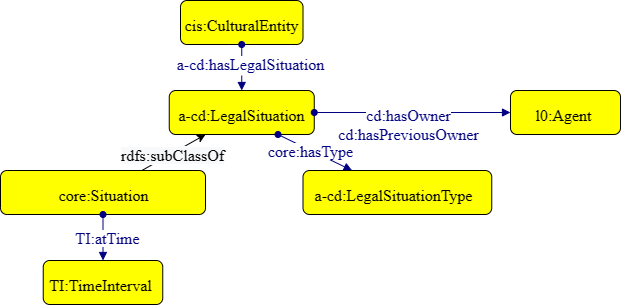

The diagram above was exported from draw.io. Its source (the exported page's mxGraphModel, read from the mxfile embedded in the PNG):
<mxGraphModel dx="712" dy="786" grid="1" gridSize="10" guides="1" tooltips="1" connect="1" arrows="1" fold="1" page="1" pageScale="1" pageWidth="827" pageHeight="1169" math="0" shadow="0">
  <root>
    <mxCell id="0" />
    <mxCell id="1" parent="0" />
    <mxCell id="pf1G6yhFHNmqPdeVp9xG-1" style="graphMlID=n4;shape=rect;rounded=1;arcsize=30;fillColor=#ffff00;strokeColor=#000000;strokeWidth=1.0" parent="1" vertex="1">
      <mxGeometry x="230" y="110" width="122.5" height="44" as="geometry" />
    </mxCell>
    <mxCell id="pf1G6yhFHNmqPdeVp9xG-2" value="cis:CulturalEntity" style="text;html=1;spacing=0;align=center;fontFamily=dialog;fontSize=16;fontStyle=0;fontColor=#000000" parent="pf1G6yhFHNmqPdeVp9xG-1" vertex="1">
      <mxGeometry x="27.740919858562" y="10.578125" width="67.01816028287591" height="22.84375" as="geometry" />
    </mxCell>
    <mxCell id="pf1G6yhFHNmqPdeVp9xG-3" value="v" style="graphMlID=e0;rounded=0;endArrow=block;strokeColor=#000080;strokeWidth=1.0;startArrow=oval;startFill=1;endFill=1;exitX=0.5;exitY=1;exitDx=0;exitDy=0;entryX=0.5;entryY=0;entryDx=0;entryDy=0;" parent="1" source="pf1G6yhFHNmqPdeVp9xG-1" target="pf1G6yhFHNmqPdeVp9xG-5" edge="1">
      <mxGeometry relative="1" as="geometry">
        <mxPoint x="288.90999999999997" y="377.08183758898736" as="sourcePoint" />
        <mxPoint x="308.90999999999974" y="200" as="targetPoint" />
      </mxGeometry>
    </mxCell>
    <mxCell id="pf1G6yhFHNmqPdeVp9xG-4" value="&lt;span style=&quot;background-color: rgb(255 , 255 , 255)&quot;&gt;a-cd:hasLegalSituation&lt;/span&gt;" style="text;html=1;spacing=0;align=center;fontFamily=dialog;fontSize=16;fontStyle=0;fontColor=#000080" parent="pf1G6yhFHNmqPdeVp9xG-3" vertex="1">
      <mxGeometry width="116.953125" height="22.84375" relative="1" as="geometry">
        <mxPoint x="-49.234824833182934" y="-17.001775716145985" as="offset" />
      </mxGeometry>
    </mxCell>
    <mxCell id="pf1G6yhFHNmqPdeVp9xG-5" style="graphMlID=n4;shape=rect;rounded=1;arcsize=30;fillColor=#ffff00;strokeColor=#000000;strokeWidth=1.0" parent="1" vertex="1">
      <mxGeometry x="218.75" y="200" width="145" height="44" as="geometry" />
    </mxCell>
    <mxCell id="pf1G6yhFHNmqPdeVp9xG-6" value="a-cd:LegalSituation" style="text;html=1;spacing=0;align=center;fontFamily=dialog;fontSize=16;fontStyle=0;fontColor=#000000" parent="pf1G6yhFHNmqPdeVp9xG-5" vertex="1">
      <mxGeometry x="32.836190852991756" y="10.578125" width="79.32761829401639" height="22.84375" as="geometry" />
    </mxCell>
    <mxCell id="pf1G6yhFHNmqPdeVp9xG-7" value="v" style="graphMlID=e0;rounded=0;endArrow=block;strokeColor=#000080;strokeWidth=1.0;startArrow=oval;startFill=1;endFill=1;exitX=1;exitY=0.5;exitDx=0;exitDy=0;" parent="1" source="pf1G6yhFHNmqPdeVp9xG-5" target="pf1G6yhFHNmqPdeVp9xG-9" edge="1">
      <mxGeometry relative="1" as="geometry">
        <mxPoint x="340" y="222" as="sourcePoint" />
        <mxPoint x="754.89" y="426" as="targetPoint" />
      </mxGeometry>
    </mxCell>
    <mxCell id="pf1G6yhFHNmqPdeVp9xG-8" value="&lt;span style=&quot;background-color: rgb(255 , 255 , 255)&quot;&gt;cd:hasOwner&lt;br&gt;cd:hasPreviousOwner&lt;br&gt;&lt;/span&gt;" style="text;html=1;spacing=0;align=center;fontFamily=dialog;fontSize=16;fontStyle=0;fontColor=#000080" parent="pf1G6yhFHNmqPdeVp9xG-7" vertex="1">
      <mxGeometry width="80" height="22.84" relative="1" as="geometry">
        <mxPoint x="-44.00482483318294" y="-11.421775716145985" as="offset" />
      </mxGeometry>
    </mxCell>
    <mxCell id="pf1G6yhFHNmqPdeVp9xG-9" style="graphMlID=n4;shape=rect;rounded=1;arcsize=30;fillColor=#ffff00;strokeColor=#000000;strokeWidth=1.0" parent="1" vertex="1">
      <mxGeometry x="560" y="200" width="110" height="44" as="geometry" />
    </mxCell>
    <mxCell id="pf1G6yhFHNmqPdeVp9xG-10" value="l0:Agent" style="text;html=1;spacing=0;align=center;fontFamily=dialog;fontSize=16;fontStyle=0;fontColor=#000000" parent="pf1G6yhFHNmqPdeVp9xG-9" vertex="1">
      <mxGeometry x="22.67168255341143" y="10.578125" width="60.17957249890898" height="22.84375" as="geometry" />
    </mxCell>
    <mxCell id="pf1G6yhFHNmqPdeVp9xG-21" value="v" style="graphMlID=e0;rounded=0;endArrow=block;strokeColor=#000080;strokeWidth=1.0;startArrow=oval;startFill=1;endFill=1;exitX=0.75;exitY=1;exitDx=0;exitDy=0;" parent="1" source="pf1G6yhFHNmqPdeVp9xG-5" target="pf1G6yhFHNmqPdeVp9xG-23" edge="1">
      <mxGeometry relative="1" as="geometry">
        <mxPoint x="330" y="250" as="sourcePoint" />
        <mxPoint x="484.89" y="626" as="targetPoint" />
      </mxGeometry>
    </mxCell>
    <mxCell id="pf1G6yhFHNmqPdeVp9xG-22" value="&lt;span style=&quot;background-color: rgb(255 , 255 , 255)&quot;&gt;core:hasType&lt;/span&gt;" style="text;html=1;spacing=0;align=center;fontFamily=dialog;fontSize=16;fontStyle=0;fontColor=#000080" parent="pf1G6yhFHNmqPdeVp9xG-21" vertex="1">
      <mxGeometry width="80" height="22.84" relative="1" as="geometry">
        <mxPoint x="-44" y="-15" as="offset" />
      </mxGeometry>
    </mxCell>
    <mxCell id="pf1G6yhFHNmqPdeVp9xG-23" style="graphMlID=n4;shape=rect;rounded=1;arcsize=30;fillColor=#ffff00;strokeColor=#000000;strokeWidth=1.0" parent="1" vertex="1">
      <mxGeometry x="352.5" y="280" width="188.75" height="44" as="geometry" />
    </mxCell>
    <mxCell id="pf1G6yhFHNmqPdeVp9xG-24" value="a-cd:LegalSituationType" style="text;html=1;spacing=0;align=center;fontFamily=dialog;fontSize=16;fontStyle=0;fontColor=#000000" parent="pf1G6yhFHNmqPdeVp9xG-23" vertex="1">
      <mxGeometry x="38.9025461996037" y="10.578125" width="103.26267553790065" height="22.84375" as="geometry" />
    </mxCell>
    <mxCell id="pf1G6yhFHNmqPdeVp9xG-25" style="rounded=0;orthogonalLoop=1;jettySize=auto;html=1;entryX=0.25;entryY=1;entryDx=0;entryDy=0;" parent="1" source="pf1G6yhFHNmqPdeVp9xG-27" target="pf1G6yhFHNmqPdeVp9xG-5" edge="1">
      <mxGeometry relative="1" as="geometry" />
    </mxCell>
    <mxCell id="pf1G6yhFHNmqPdeVp9xG-26" value="&lt;span style=&quot;font-family: &amp;#34;dialog&amp;#34; ; font-size: 16px ; background-color: rgb(248 , 249 , 250)&quot;&gt;rdfs:subClassOf&lt;/span&gt;" style="edgeLabel;html=1;align=center;verticalAlign=middle;resizable=0;points=[];" parent="pf1G6yhFHNmqPdeVp9xG-25" connectable="0" vertex="1">
      <mxGeometry x="-0.2056" y="-1" relative="1" as="geometry">
        <mxPoint x="4" y="-2" as="offset" />
      </mxGeometry>
    </mxCell>
    <mxCell id="pf1G6yhFHNmqPdeVp9xG-27" style="graphMlID=n4;shape=rect;rounded=1;arcsize=30;fillColor=#ffff00;strokeColor=#000000;strokeWidth=1.0" parent="1" vertex="1">
      <mxGeometry x="50" y="280" width="205" height="44" as="geometry" />
    </mxCell>
    <mxCell id="pf1G6yhFHNmqPdeVp9xG-28" value="core:Situation" style="text;html=1;spacing=0;align=center;fontFamily=dialog;fontSize=16;fontStyle=0;fontColor=#000000" parent="pf1G6yhFHNmqPdeVp9xG-27" vertex="1">
      <mxGeometry x="46.4235801714711" y="10.578125" width="112.15283965705765" height="22.84375" as="geometry" />
    </mxCell>
    <mxCell id="pf1G6yhFHNmqPdeVp9xG-29" style="graphMlID=n4;shape=rect;rounded=1;arcsize=30;fillColor=#ffff00;strokeColor=#000000;strokeWidth=1.0" parent="1" vertex="1">
      <mxGeometry x="92.74" y="369.99999999999994" width="119.51" height="44" as="geometry" />
    </mxCell>
    <mxCell id="pf1G6yhFHNmqPdeVp9xG-30" value="TI:TimeInterval" style="text;html=1;spacing=0;align=center;fontFamily=dialog;fontSize=16;fontStyle=0;fontColor=#000000" parent="pf1G6yhFHNmqPdeVp9xG-29" vertex="1">
      <mxGeometry x="24.631752563256367" y="10.578125" width="65.382370084951" height="22.84375" as="geometry" />
    </mxCell>
    <mxCell id="pf1G6yhFHNmqPdeVp9xG-31" value="" style="graphMlID=e0;rounded=0;endArrow=block;strokeColor=#000080;strokeWidth=1.0;startArrow=oval;startFill=1;endFill=1;entryX=0.5;entryY=0;entryDx=0;entryDy=0;exitX=0.5;exitY=1;exitDx=0;exitDy=0;" parent="1" source="pf1G6yhFHNmqPdeVp9xG-27" target="pf1G6yhFHNmqPdeVp9xG-29" edge="1">
      <mxGeometry relative="1" as="geometry">
        <mxPoint x="462.26" y="333.99799999999993" as="sourcePoint" />
        <mxPoint x="550" y="324.40999999999997" as="targetPoint" />
      </mxGeometry>
    </mxCell>
    <mxCell id="pf1G6yhFHNmqPdeVp9xG-32" value="&lt;span style=&quot;background-color: rgb(255 , 255 , 255)&quot;&gt;TI:atTime&lt;/span&gt;" style="text;html=1;spacing=0;align=center;fontFamily=dialog;fontSize=16;fontStyle=0;fontColor=#000080" parent="pf1G6yhFHNmqPdeVp9xG-31" vertex="1">
      <mxGeometry width="116.95" height="20" relative="1" as="geometry">
        <mxPoint x="-54.19482483318293" y="-13.421775716145985" as="offset" />
      </mxGeometry>
    </mxCell>
  </root>
</mxGraphModel>